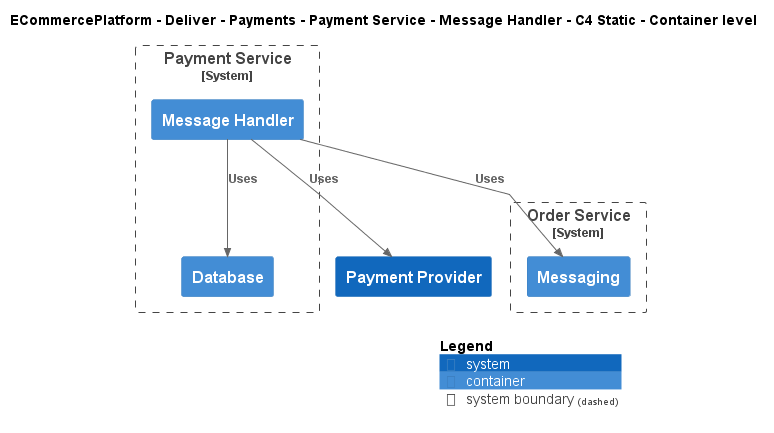

The diagram above was rendered by PlantUML. Its source (embedded in the PNG):
@startuml
!include ..\..\..\..\..\..\..\.c4s\C4_Container.puml

AddElementTag("c4interflow:lifecycle:new", $bgColor=green, $fontColor=#ffffff, $borderColor=green, $shadowing="False")
AddElementTag("c4interflow:lifecycle:changed", $bgColor=orange, $fontColor=#ffffff, $borderColor=orange, $shadowing="False")
AddElementTag("c4interflow:lifecycle:removed", $bgColor=red, $fontColor=#ffffff, $borderColor=red, $shadowing="False")

AddRelTag("c4interflow:lifecycle:new", $textColor=green, $lineColor=green)
AddRelTag("c4interflow:lifecycle:changed", $textColor=orange, $lineColor=orange)
AddRelTag("c4interflow:lifecycle:removed", $textColor=red, $lineColor=red)

SHOW_PERSON_PORTRAIT()
LAYOUT_TOP_DOWN()

skinparam linetype polyline

title ECommercePlatform - Deliver - Payments - Payment Service - Message Handler - C4 Static - Container level


System_Boundary(ECommercePlatform.Deliver.Payments.SoftwareSystems.PaymentService, "Payment Service") {
    Container(ECommercePlatform.Deliver.Payments.SoftwareSystems.PaymentService.Containers.MessageHandler, "Message Handler", "", "")
    Container(ECommercePlatform.Deliver.Payments.SoftwareSystems.PaymentService.Containers.Database, "Database", "", "")
}

System_Boundary(ECommercePlatform.GenerateDemand.OrderManagement.SoftwareSystems.OrderService, "Order Service") {
    Container(ECommercePlatform.GenerateDemand.OrderManagement.SoftwareSystems.OrderService.Containers.Messaging, "Messaging", "", "")
}
System(ECommercePlatform.Deliver.Payments.SoftwareSystems.PaymentProvider, "Payment Provider", "")

Rel(ECommercePlatform.Deliver.Payments.SoftwareSystems.PaymentService.Containers.MessageHandler, ECommercePlatform.GenerateDemand.OrderManagement.SoftwareSystems.OrderService.Containers.Messaging, "Uses")
Rel(ECommercePlatform.Deliver.Payments.SoftwareSystems.PaymentService.Containers.MessageHandler, ECommercePlatform.Deliver.Payments.SoftwareSystems.PaymentService.Containers.Database, "Uses")
Rel(ECommercePlatform.Deliver.Payments.SoftwareSystems.PaymentService.Containers.MessageHandler, ECommercePlatform.Deliver.Payments.SoftwareSystems.PaymentProvider, "Uses")


SHOW_LEGEND()
@enduml